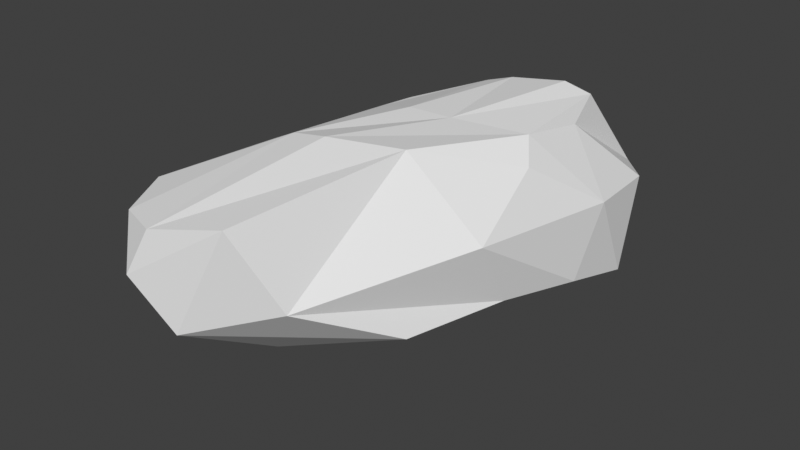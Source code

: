 # Source: Meteor2.blend  (saved by Blender 5.0.118; exported with 4.5.12 LTS)
import bpy
from mathutils import Matrix  # noqa: F401  (used for matrix-valued properties, if any)

bpy.ops.wm.read_factory_settings(use_empty=True)
scene = bpy.context.scene
scene.name = 'Scene'

# ---- collections
col_collection = bpy.data.collections.new('Collection'); scene.collection.children.link(col_collection)

# ---- world
world_world = bpy.data.worlds.new('World'); scene.world = world_world
world_world.use_nodes = True; world_world.node_tree.nodes.clear()
_N = world_world.node_tree.nodes; _L = world_world.node_tree.links
n0 = _N.new('ShaderNodeOutputWorld'); n0.name = 'World Output'; n0.location = (300, 300)
n1 = _N.new('ShaderNodeBackground'); n1.name = 'Background'; n1.location = (10, 300)
n1.inputs[0].default_value = (0.05088, 0.05088, 0.05088, 1.0)
_L.new(n1.outputs[0], n0.inputs[0])
n0.is_active_output = True
world_world.color = (0.05088, 0.05088, 0.05088)
world_world.sun_shadow_jitter_overblur = 0.0

# ---- meshes
me_cube = bpy.data.meshes.new('Cube')
me_cube.from_pydata([(-1.085, -1.602, -0.4355), (-1.375, -2.12, 0.6014), (0.4973, -1.329, -0.5288), (-0.1659, -2.537, 0.6914), (-1.385, 0.1754, -0.8605), (-1.424, -1.977, -0.02925), (0.951, 0.4179, -0.61), (0.1227, -2.24, -0.0296), (-0.3452, -1.912, -0.6559), (-0.2306, 0.3293, -1.175), (-0.5902, -2.697, -0.2644), (0.9951, 0.7472, 0.04456), (-1.623, 0.6132, -0.158), (-1.149, -1.076, 0.6514), (-0.927, 0.02267, 0.6699), (-1.124, -0.08266, 0.3742), (-0.2836, 1.153, 0.7811), (0.2158, 1.258, 0.8295), (0.5432, 0.195, 0.7332), (0.154, -0.9216, 0.8563), (0.6785, 0.013, 0.5336), (-0.6834, -2.791, 0.6341), (-1.079, -2.64, 0.6068), (-0.867, -2.877, 0.234), (-0.7738, -1.205, 0.8455), (-0.4446, -1.193, 0.8949), (-0.05908, -0.07814, 0.8117), (-0.4334, -0.162, 0.8397), (0.5844, 1.579, -0.7172), (0.9866, 1.142, -0.7909), (0.5665, 0.8884, 0.6144), (0.4764, 1.277, 0.7613), (0.5766, 1.919, -0.06567), (0.9092, 1.528, -0.004225), (-1.413, 0.8201, -0.8505), (-1.001, 1.414, -0.8849), (-0.4867, 1.05, 0.7358), (-0.8432, 0.3457, 0.6807), (-1.425, 1.205, -0.1882), (-0.8958, 1.605, -0.1012), (-0.4051, 1.49, -0.7779), (0.06703, 1.552, -0.6708), (-0.222, 1.392, -0.7831), (-0.1895, 1.998, -0.04382), (0.2097, 2.01, -0.07083), (0.07671, 1.376, 0.6852), (-0.2256, 1.264, 0.6902), (-1.216, -0.6977, -0.7042), (0.7326, -0.3334, -0.5445), (-0.2815, -0.8231, -0.9896), (0.7636, -0.7191, 0.1234), (-1.395, -0.6135, -0.03299)], [], [(49, 48, 2, 8), (47, 49, 8, 0), (8, 10, 5, 0), (2, 7, 10, 8), (48, 50, 7, 2), (47, 51, 12, 4), (13, 14, 15), (18, 19, 20), (21, 22, 23), (24, 25, 26, 27), (24, 22, 21, 25), (16, 27, 26, 17), (25, 19, 18, 26), (13, 24, 27, 14), (0, 5, 51, 47), (24, 13, 1, 22), (19, 25, 21, 3), (7, 50, 19, 3), (7, 3, 21, 23, 10), (10, 23, 22, 1, 5), (33, 29, 28, 32), (30, 33, 32, 31), (29, 33, 11, 6), (18, 20, 11), (30, 31, 17, 26, 18), (39, 35, 34, 38), (36, 39, 38, 37), (4, 12, 38, 34), (16, 36, 37, 14, 27), (12, 15, 14, 37, 38), (40, 41, 42), (44, 41, 40, 43), (45, 44, 43, 46), (34, 35, 40, 42, 9, 4), (41, 44, 32, 28), (42, 41, 28, 29, 6, 9), (35, 39, 43, 40), (44, 45, 17, 31, 32), (39, 36, 16, 46, 43), (16, 17, 45, 46), (6, 11, 50, 48), (4, 9, 49, 47), (9, 6, 48, 49), (13, 15, 51), (51, 15, 12), (51, 5, 13), (1, 13, 5), (20, 19, 50), (11, 20, 50), (33, 30, 11), (18, 11, 30)])
_uv = me_cube.uv_layers.new(name='UVMap')
_uv.uv.foreach_set('vector', [0.25, 0.6875, 0.375, 0.6875, 0.375, 0.75, 0.25, 0.75, 0.125, 0.6875, 0.25, 0.6875, 0.25, 0.75, 0.125, 0.75, 0.375, 0.875, 0.5, 0.875, 0.5, 1.0, 0.375, 1.0, 0.375, 0.75, 0.5, 0.75, 0.5, 0.875, 0.375, 0.875, 0.375, 0.6875, 0.5, 0.6875, 0.5, 0.75, 0.375, 0.75, 0.375, 0.0625, 0.5, 0.0625, 0.5, 0.125, 0.375, 0.125, 0.625, 0.08978, 0.618, 0.1443, 0.5852, 0.125, 0.625, 0.5869, 0.6289, 0.6596, 0.5817, 0.625, 0.625, 0.8485, 0.625, 0.9198, 0.5785, 0.875, 0.7859, 0.6549, 0.7025, 0.6553, 0.703, 0.5905, 0.785, 0.5925, 0.7859, 0.6549, 0.7948, 0.75, 0.6971, 0.75, 0.7025, 0.6553, 0.7902, 0.5, 0.785, 0.5925, 0.703, 0.5905, 0.704, 0.5, 0.7025, 0.6553, 0.6289, 0.6596, 0.625, 0.5869, 0.703, 0.5905, 0.875, 0.6602, 0.7859, 0.6549, 0.785, 0.5925, 0.875, 0.5864, 0.375, 0.0, 0.5, 0.0, 0.5, 0.0625, 0.375, 0.0625, 0.7859, 0.6549, 0.875, 0.6602, 0.875, 0.75, 0.7948, 0.75, 0.6289, 0.6596, 0.7025, 0.6553, 0.6971, 0.75, 0.625, 0.75, 0.5, 0.75, 0.5, 0.6875, 0.6289, 0.6596, 0.625, 0.75, 0.5, 0.75, 0.625, 0.75, 0.625, 0.8485, 0.5785, 0.875, 0.5, 0.875, 0.5, 0.875, 0.5785, 0.875, 0.625, 0.9198, 0.625, 1.0, 0.5, 1.0, 0.5, 0.5349, 0.375, 0.5432, 0.3615, 0.473, 0.5, 0.4627, 0.625, 0.5398, 0.5, 0.5349, 0.5, 0.4627, 0.6373, 0.4681, 0.375, 0.5432, 0.5, 0.5349, 0.5, 0.625, 0.375, 0.625, 0.625, 0.5869, 0.5817, 0.625, 0.5, 0.625, 0.625, 0.5398, 0.6373, 0.4681, 0.704, 0.5, 0.703, 0.5905, 0.625, 0.5869, 0.5, 0.2949, 0.375, 0.2951, 0.375, 0.1949, 0.5, 0.1997, 0.625, 0.2997, 0.5, 0.2949, 0.5, 0.1997, 0.6202, 0.1774, 0.375, 0.125, 0.5, 0.125, 0.5, 0.1997, 0.375, 0.1949, 0.7902, 0.5, 0.8253, 0.5, 0.875, 0.5593, 0.875, 0.5864, 0.785, 0.5925, 0.5, 0.125, 0.5852, 0.125, 0.618, 0.1443, 0.6202, 0.1774, 0.5, 0.1997, 0.2382, 0.5046, 0.2866, 0.4911, 0.25, 0.5214, 0.5, 0.4012, 0.3706, 0.4072, 0.375, 0.3515, 0.5, 0.3513, 0.6083, 0.3876, 0.5, 0.4012, 0.5, 0.3513, 0.6132, 0.3477, 0.125, 0.5551, 0.1701, 0.5, 0.2382, 0.5046, 0.25, 0.5214, 0.25, 0.625, 0.125, 0.625, 0.3706, 0.4072, 0.5, 0.4012, 0.5, 0.4627, 0.3615, 0.473, 0.25, 0.5214, 0.2866, 0.4911, 0.3615, 0.473, 0.375, 0.5432, 0.375, 0.625, 0.25, 0.625, 0.375, 0.2951, 0.5, 0.2949, 0.5, 0.3513, 0.375, 0.3515, 0.5, 0.4012, 0.6083, 0.3876, 0.625, 0.398, 0.6373, 0.4681, 0.5, 0.4627, 0.5, 0.2949, 0.625, 0.2997, 0.625, 0.3348, 0.6132, 0.3477, 0.5, 0.3513, 0.625, 0.3348, 0.625, 0.398, 0.6083, 0.3876, 0.6132, 0.3477, 0.375, 0.625, 0.5, 0.625, 0.5, 0.6875, 0.375, 0.6875, 0.125, 0.625, 0.25, 0.625, 0.25, 0.6875, 0.125, 0.6875, 0.25, 0.625, 0.375, 0.625, 0.375, 0.6875, 0.25, 0.6875, 0.625, 0.08978, 0.5852, 0.125, 0.0, 0.0, 0.0, 0.0, 0.5852, 0.125, 0.5, 0.125, 0.0, 0.0, 0.5, 0.0, 0.625, 0.08978, 0.875, 0.75, 0.875, 0.6602, 0.5, 0.0, 0.5817, 0.625, 0.6289, 0.6596, 0.5, 0.6875, 0.5, 0.625, 0.5817, 0.625, 0.5, 0.6875, 0.5, 0.5349, 0.625, 0.5398, 0.5, 0.625, 0.625, 0.5869, 0.5, 0.625, 0.625, 0.5398])
me_cube.update()

# ---- objects
ob_cube = bpy.data.objects.new('Cube', me_cube)

# ---- transforms, parenting, visibility, modifiers, constraints
ob_cube.location = (0.0, 0.0, 0.0)

# ---- collection membership
col_collection.objects.link(ob_cube)

# ---- scene / render settings (as saved in the file)
scene.frame_start = 1; scene.frame_end = 250; scene.frame_set(204)
scene.render.engine = 'BLENDER_EEVEE_NEXT'
scene.render.bake_bias = 0.0
scene.render.bake_samples = 0
scene.view_settings.view_transform = 'Standard'
bpy.context.view_layer.update()

# ---- added for rendering (the .blend has no active camera and no usable light): camera, sun
cam_auto = bpy.data.cameras.new('AutoCamera')
cam_auto.lens = 50.0
cam_auto.sensor_width = 36.0
cam_auto.clip_end = 1000.0
ob_auto_camera = bpy.data.objects.new('AutoCamera', cam_auto)
scene.collection.objects.link(ob_auto_camera)
ob_auto_camera.location = (5.16064, -7.00285, 4.23965)
ob_auto_camera.rotation_euler = (1.09748, -7.21219e-08, 0.694738)
scene.camera = ob_auto_camera
light_auto_sun = bpy.data.lights.new('AutoSun', 'SUN')
light_auto_sun.energy = 3.0
light_auto_sun.angle = 0.0523599
ob_auto_sun = bpy.data.objects.new('AutoSun', light_auto_sun)
scene.collection.objects.link(ob_auto_sun)
ob_auto_sun.rotation_euler = (0.872665, 0.174533, 0.523599)
bpy.context.view_layer.update()
